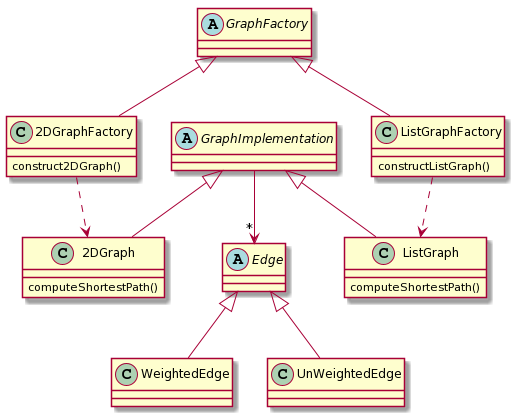

The diagram above was rendered by PlantUML. Its source (embedded in the PNG):
@startuml
abstract class GraphImplementation{
}
class 2DGraph extends GraphImplementation{
computeShortestPath()
}
class ListGraph extends GraphImplementation{
computeShortestPath()
}
abstract class GraphFactory{
}
class 2DGraphFactory extends GraphFactory{
construct2DGraph()
}
class ListGraphFactory extends GraphFactory{
constructListGraph()
}
abstract class Edge{
}
class WeightedEdge extends Edge{
}
class UnWeightedEdge extends Edge{
}
2DGraphFactory ..> 2DGraph
ListGraphFactory..> ListGraph
GraphImplementation -->"*" Edge
@enduml